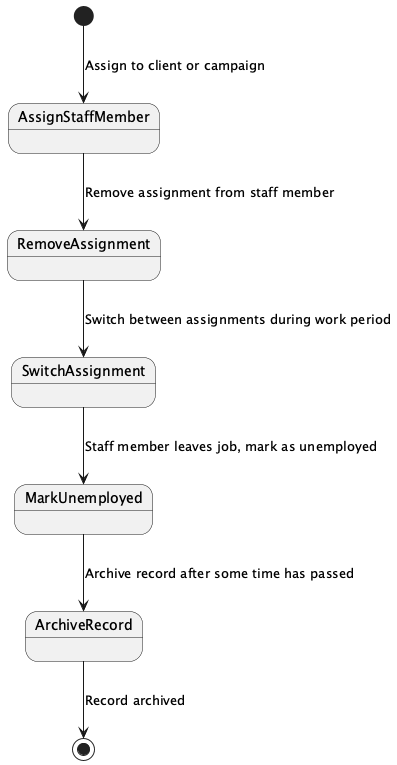

The diagram above was rendered by PlantUML. Its source (embedded in the PNG):
@startuml
[*] --> AssignStaffMember: Assign to client or campaign
AssignStaffMember --> RemoveAssignment: Remove assignment from staff member
RemoveAssignment --> SwitchAssignment: Switch between assignments during work period
SwitchAssignment --> MarkUnemployed: Staff member leaves job, mark as unemployed
MarkUnemployed --> ArchiveRecord: Archive record after some time has passed
ArchiveRecord --> [*]: Record archived
@enduml